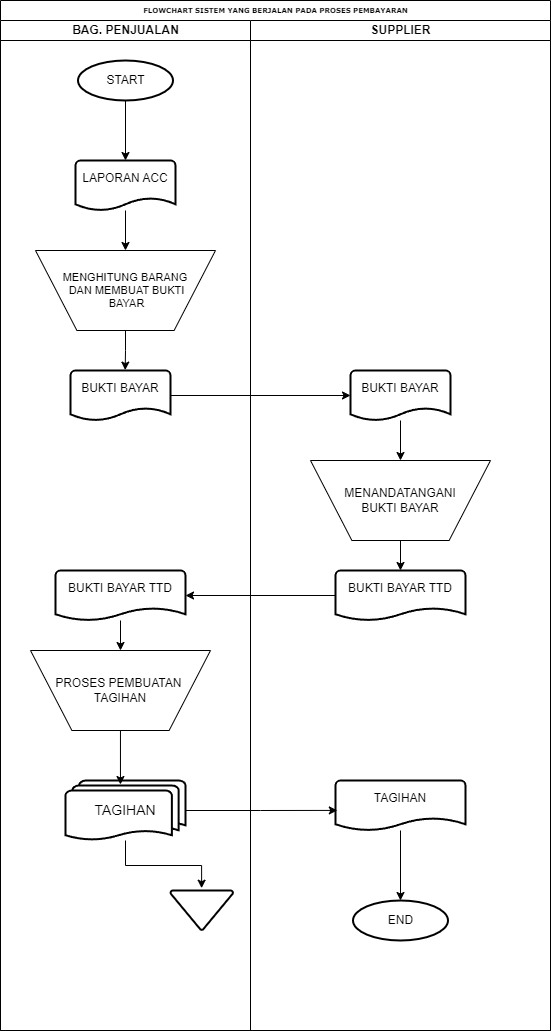

The diagram above was exported from draw.io. Its source (the exported page's mxGraphModel, read from the mxfile embedded in the PNG):
<mxGraphModel dx="500" dy="277" grid="1" gridSize="10" guides="1" tooltips="1" connect="1" arrows="1" fold="1" page="1" pageScale="1" pageWidth="1100" pageHeight="850" background="none" math="0" shadow="0">
  <root>
    <mxCell id="0" />
    <mxCell id="1" parent="0" />
    <mxCell id="77e6c97f196da883-1" value="FLOWCHART SISTEM YANG BERJALAN PADA PROSES PEMBAYARAN" style="swimlane;html=1;childLayout=stackLayout;startSize=20;rounded=0;shadow=0;labelBackgroundColor=none;strokeWidth=1;fontFamily=Verdana;fontSize=7;align=center;" parent="1" vertex="1">
      <mxGeometry x="70" y="40" width="550" height="1030" as="geometry" />
    </mxCell>
    <mxCell id="77e6c97f196da883-2" value="BAG. PENJUALAN" style="swimlane;html=1;startSize=20;" parent="77e6c97f196da883-1" vertex="1">
      <mxGeometry y="20" width="250" height="1010" as="geometry" />
    </mxCell>
    <mxCell id="yp7LRBhv2gS3Z4E84MTC-1" value="START" style="strokeWidth=2;html=1;shape=mxgraph.flowchart.start_1;whiteSpace=wrap;" vertex="1" parent="77e6c97f196da883-2">
      <mxGeometry x="77.5" y="40" width="95" height="40" as="geometry" />
    </mxCell>
    <mxCell id="yp7LRBhv2gS3Z4E84MTC-18" style="edgeStyle=orthogonalEdgeStyle;rounded=0;orthogonalLoop=1;jettySize=auto;html=1;entryX=0.5;entryY=0;entryDx=0;entryDy=0;" edge="1" parent="77e6c97f196da883-2" source="yp7LRBhv2gS3Z4E84MTC-2" target="yp7LRBhv2gS3Z4E84MTC-3">
      <mxGeometry relative="1" as="geometry" />
    </mxCell>
    <mxCell id="yp7LRBhv2gS3Z4E84MTC-2" value="LAPORAN ACC&lt;br&gt;&lt;br&gt;" style="strokeWidth=2;html=1;shape=mxgraph.flowchart.document2;whiteSpace=wrap;size=0.25;fontSize=12;" vertex="1" parent="77e6c97f196da883-2">
      <mxGeometry x="75" y="140" width="100" height="50" as="geometry" />
    </mxCell>
    <mxCell id="yp7LRBhv2gS3Z4E84MTC-3" value="MENGHITUNG BARANG&lt;br&gt;&amp;nbsp;DAN MEMBUAT BUKTI&lt;br&gt;&amp;nbsp;BAYAR" style="verticalLabelPosition=middle;verticalAlign=middle;html=1;shape=trapezoid;perimeter=trapezoidPerimeter;whiteSpace=wrap;size=0.23;arcSize=10;flipV=1;labelPosition=center;align=center;fontSize=11;" vertex="1" parent="77e6c97f196da883-2">
      <mxGeometry x="35" y="230" width="180" height="80" as="geometry" />
    </mxCell>
    <mxCell id="yp7LRBhv2gS3Z4E84MTC-4" value="BUKTI BAYAR&lt;br&gt;&lt;br&gt;" style="strokeWidth=2;html=1;shape=mxgraph.flowchart.document2;whiteSpace=wrap;size=0.25;fontSize=12;" vertex="1" parent="77e6c97f196da883-2">
      <mxGeometry x="70" y="350" width="100" height="50" as="geometry" />
    </mxCell>
    <mxCell id="yp7LRBhv2gS3Z4E84MTC-25" style="edgeStyle=orthogonalEdgeStyle;rounded=0;orthogonalLoop=1;jettySize=auto;html=1;entryX=0.5;entryY=0;entryDx=0;entryDy=0;" edge="1" parent="77e6c97f196da883-2" source="yp7LRBhv2gS3Z4E84MTC-8" target="yp7LRBhv2gS3Z4E84MTC-10">
      <mxGeometry relative="1" as="geometry" />
    </mxCell>
    <mxCell id="yp7LRBhv2gS3Z4E84MTC-8" value="BUKTI BAYAR TTD&lt;br&gt;&lt;br&gt;" style="strokeWidth=2;html=1;shape=mxgraph.flowchart.document2;whiteSpace=wrap;size=0.25;fontSize=12;" vertex="1" parent="77e6c97f196da883-2">
      <mxGeometry x="55" y="550" width="130" height="50" as="geometry" />
    </mxCell>
    <mxCell id="yp7LRBhv2gS3Z4E84MTC-10" value="PROSES PEMBUATAN&amp;nbsp;&lt;br&gt;TAGIHAN" style="verticalLabelPosition=middle;verticalAlign=middle;html=1;shape=trapezoid;perimeter=trapezoidPerimeter;whiteSpace=wrap;size=0.23;arcSize=10;flipV=1;labelPosition=center;align=center;fontSize=12;" vertex="1" parent="77e6c97f196da883-2">
      <mxGeometry x="30" y="630" width="180" height="80" as="geometry" />
    </mxCell>
    <mxCell id="yp7LRBhv2gS3Z4E84MTC-13" value="TAGIHAN" style="strokeWidth=2;html=1;shape=mxgraph.flowchart.multi-document;whiteSpace=wrap;fontSize=14;" vertex="1" parent="77e6c97f196da883-2">
      <mxGeometry x="65" y="760" width="120" height="60" as="geometry" />
    </mxCell>
    <mxCell id="yp7LRBhv2gS3Z4E84MTC-16" value="" style="strokeWidth=2;html=1;shape=mxgraph.flowchart.merge_or_storage;whiteSpace=wrap;" vertex="1" parent="77e6c97f196da883-2">
      <mxGeometry x="170" y="870" width="62.5" height="39.47" as="geometry" />
    </mxCell>
    <mxCell id="yp7LRBhv2gS3Z4E84MTC-17" style="edgeStyle=orthogonalEdgeStyle;rounded=0;orthogonalLoop=1;jettySize=auto;html=1;entryX=0.5;entryY=0;entryDx=0;entryDy=0;entryPerimeter=0;" edge="1" parent="77e6c97f196da883-2" source="yp7LRBhv2gS3Z4E84MTC-1" target="yp7LRBhv2gS3Z4E84MTC-2">
      <mxGeometry relative="1" as="geometry" />
    </mxCell>
    <mxCell id="yp7LRBhv2gS3Z4E84MTC-20" style="edgeStyle=orthogonalEdgeStyle;rounded=0;orthogonalLoop=1;jettySize=auto;html=1;entryX=0.547;entryY=-0.008;entryDx=0;entryDy=0;entryPerimeter=0;" edge="1" parent="77e6c97f196da883-2" source="yp7LRBhv2gS3Z4E84MTC-3" target="yp7LRBhv2gS3Z4E84MTC-4">
      <mxGeometry relative="1" as="geometry" />
    </mxCell>
    <mxCell id="yp7LRBhv2gS3Z4E84MTC-26" style="edgeStyle=orthogonalEdgeStyle;rounded=0;orthogonalLoop=1;jettySize=auto;html=1;entryX=0.458;entryY=0.067;entryDx=0;entryDy=0;entryPerimeter=0;" edge="1" parent="77e6c97f196da883-2" source="yp7LRBhv2gS3Z4E84MTC-10" target="yp7LRBhv2gS3Z4E84MTC-13">
      <mxGeometry relative="1" as="geometry" />
    </mxCell>
    <mxCell id="yp7LRBhv2gS3Z4E84MTC-28" style="edgeStyle=orthogonalEdgeStyle;rounded=0;orthogonalLoop=1;jettySize=auto;html=1;entryX=0.498;entryY=-0.058;entryDx=0;entryDy=0;entryPerimeter=0;" edge="1" parent="77e6c97f196da883-2" source="yp7LRBhv2gS3Z4E84MTC-13" target="yp7LRBhv2gS3Z4E84MTC-16">
      <mxGeometry relative="1" as="geometry" />
    </mxCell>
    <mxCell id="77e6c97f196da883-39" style="edgeStyle=orthogonalEdgeStyle;rounded=1;html=1;labelBackgroundColor=none;startArrow=none;startFill=0;startSize=5;endArrow=classicThin;endFill=1;endSize=5;jettySize=auto;orthogonalLoop=1;strokeWidth=1;fontFamily=Verdana;fontSize=8" parent="77e6c97f196da883-1" target="77e6c97f196da883-23" edge="1">
      <mxGeometry relative="1" as="geometry">
        <mxPoint x="600" y="690" as="sourcePoint" />
      </mxGeometry>
    </mxCell>
    <mxCell id="77e6c97f196da883-40" style="edgeStyle=orthogonalEdgeStyle;rounded=1;html=1;labelBackgroundColor=none;startArrow=none;startFill=0;startSize=5;endArrow=classicThin;endFill=1;endSize=5;jettySize=auto;orthogonalLoop=1;strokeWidth=1;fontFamily=Verdana;fontSize=8" parent="77e6c97f196da883-1" target="77e6c97f196da883-24" edge="1">
      <mxGeometry relative="1" as="geometry">
        <mxPoint x="770" y="690" as="sourcePoint" />
      </mxGeometry>
    </mxCell>
    <mxCell id="107ba76e4e335f99-1" style="edgeStyle=orthogonalEdgeStyle;rounded=1;html=1;labelBackgroundColor=none;startArrow=none;startFill=0;startSize=5;endArrow=classicThin;endFill=1;endSize=5;jettySize=auto;orthogonalLoop=1;strokeWidth=1;fontFamily=Verdana;fontSize=8" parent="77e6c97f196da883-1" target="77e6c97f196da883-18" edge="1">
      <mxGeometry relative="1" as="geometry">
        <mxPoint x="610" y="450" as="sourcePoint" />
      </mxGeometry>
    </mxCell>
    <mxCell id="107ba76e4e335f99-3" style="edgeStyle=orthogonalEdgeStyle;rounded=1;html=1;labelBackgroundColor=none;startArrow=none;startFill=0;startSize=5;endArrow=classicThin;endFill=1;endSize=5;jettySize=auto;orthogonalLoop=1;strokeColor=#000000;strokeWidth=1;fontFamily=Verdana;fontSize=8;fontColor=#000000;" parent="77e6c97f196da883-1" source="77e6c97f196da883-22" edge="1">
      <mxGeometry relative="1" as="geometry">
        <mxPoint x="610" y="610" as="targetPoint" />
      </mxGeometry>
    </mxCell>
    <mxCell id="77e6c97f196da883-3" value="SUPPLIER" style="swimlane;html=1;startSize=20;" parent="77e6c97f196da883-1" vertex="1">
      <mxGeometry x="250" y="20" width="300" height="1010" as="geometry" />
    </mxCell>
    <mxCell id="yp7LRBhv2gS3Z4E84MTC-22" style="edgeStyle=orthogonalEdgeStyle;rounded=0;orthogonalLoop=1;jettySize=auto;html=1;entryX=0.5;entryY=0;entryDx=0;entryDy=0;" edge="1" parent="77e6c97f196da883-3" source="yp7LRBhv2gS3Z4E84MTC-5" target="yp7LRBhv2gS3Z4E84MTC-6">
      <mxGeometry relative="1" as="geometry" />
    </mxCell>
    <mxCell id="yp7LRBhv2gS3Z4E84MTC-5" value="BUKTI BAYAR&lt;br&gt;&lt;br&gt;" style="strokeWidth=2;html=1;shape=mxgraph.flowchart.document2;whiteSpace=wrap;size=0.25;fontSize=12;" vertex="1" parent="77e6c97f196da883-3">
      <mxGeometry x="100" y="350" width="100" height="50" as="geometry" />
    </mxCell>
    <mxCell id="yp7LRBhv2gS3Z4E84MTC-6" value="MENANDATANGANI&lt;br&gt;BUKTI BAYAR" style="verticalLabelPosition=middle;verticalAlign=middle;html=1;shape=trapezoid;perimeter=trapezoidPerimeter;whiteSpace=wrap;size=0.23;arcSize=10;flipV=1;labelPosition=center;align=center;fontSize=12;" vertex="1" parent="77e6c97f196da883-3">
      <mxGeometry x="60" y="440" width="180" height="80" as="geometry" />
    </mxCell>
    <mxCell id="yp7LRBhv2gS3Z4E84MTC-7" value="BUKTI BAYAR TTD&lt;br&gt;&lt;br&gt;" style="strokeWidth=2;html=1;shape=mxgraph.flowchart.document2;whiteSpace=wrap;size=0.25;fontSize=12;" vertex="1" parent="77e6c97f196da883-3">
      <mxGeometry x="85" y="550" width="130" height="50" as="geometry" />
    </mxCell>
    <mxCell id="yp7LRBhv2gS3Z4E84MTC-14" value="TAGIHAN&lt;br&gt;&lt;br&gt;" style="strokeWidth=2;html=1;shape=mxgraph.flowchart.document2;whiteSpace=wrap;size=0.25;fontSize=12;" vertex="1" parent="77e6c97f196da883-3">
      <mxGeometry x="85" y="760" width="130" height="50" as="geometry" />
    </mxCell>
    <mxCell id="yp7LRBhv2gS3Z4E84MTC-15" value="END" style="strokeWidth=2;html=1;shape=mxgraph.flowchart.start_1;whiteSpace=wrap;" vertex="1" parent="77e6c97f196da883-3">
      <mxGeometry x="102.5" y="880" width="95" height="40" as="geometry" />
    </mxCell>
    <mxCell id="yp7LRBhv2gS3Z4E84MTC-23" style="edgeStyle=orthogonalEdgeStyle;rounded=0;orthogonalLoop=1;jettySize=auto;html=1;entryX=0.5;entryY=0;entryDx=0;entryDy=0;entryPerimeter=0;" edge="1" parent="77e6c97f196da883-3" source="yp7LRBhv2gS3Z4E84MTC-6" target="yp7LRBhv2gS3Z4E84MTC-7">
      <mxGeometry relative="1" as="geometry" />
    </mxCell>
    <mxCell id="yp7LRBhv2gS3Z4E84MTC-29" style="edgeStyle=orthogonalEdgeStyle;rounded=0;orthogonalLoop=1;jettySize=auto;html=1;entryX=0.5;entryY=0;entryDx=0;entryDy=0;entryPerimeter=0;" edge="1" parent="77e6c97f196da883-3" source="yp7LRBhv2gS3Z4E84MTC-14" target="yp7LRBhv2gS3Z4E84MTC-15">
      <mxGeometry relative="1" as="geometry" />
    </mxCell>
    <mxCell id="yp7LRBhv2gS3Z4E84MTC-21" style="edgeStyle=orthogonalEdgeStyle;rounded=0;orthogonalLoop=1;jettySize=auto;html=1;entryX=0;entryY=0.5;entryDx=0;entryDy=0;entryPerimeter=0;" edge="1" parent="77e6c97f196da883-1" source="yp7LRBhv2gS3Z4E84MTC-4" target="yp7LRBhv2gS3Z4E84MTC-5">
      <mxGeometry relative="1" as="geometry" />
    </mxCell>
    <mxCell id="yp7LRBhv2gS3Z4E84MTC-24" style="edgeStyle=orthogonalEdgeStyle;rounded=0;orthogonalLoop=1;jettySize=auto;html=1;entryX=1;entryY=0.5;entryDx=0;entryDy=0;entryPerimeter=0;" edge="1" parent="77e6c97f196da883-1" source="yp7LRBhv2gS3Z4E84MTC-7" target="yp7LRBhv2gS3Z4E84MTC-8">
      <mxGeometry relative="1" as="geometry" />
    </mxCell>
    <mxCell id="yp7LRBhv2gS3Z4E84MTC-27" style="edgeStyle=orthogonalEdgeStyle;rounded=0;orthogonalLoop=1;jettySize=auto;html=1;entryX=0.014;entryY=0.598;entryDx=0;entryDy=0;entryPerimeter=0;" edge="1" parent="77e6c97f196da883-1" source="yp7LRBhv2gS3Z4E84MTC-13" target="yp7LRBhv2gS3Z4E84MTC-14">
      <mxGeometry relative="1" as="geometry" />
    </mxCell>
  </root>
</mxGraphModel>